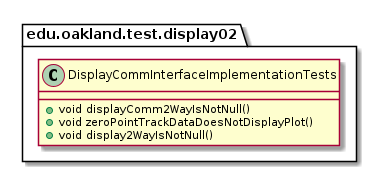

The diagram above was rendered by PlantUML. Its source (embedded in the PNG):
@startuml DisplayCommInterfaceImplementationTests

package edu.oakland.test.display02 {
    class DisplayCommInterfaceImplementationTests {
        + void displayComm2WayIsNotNull()
        + void zeroPointTrackDataDoesNotDisplayPlot()
        + void display2WayIsNotNull()
    }
}

@enduml